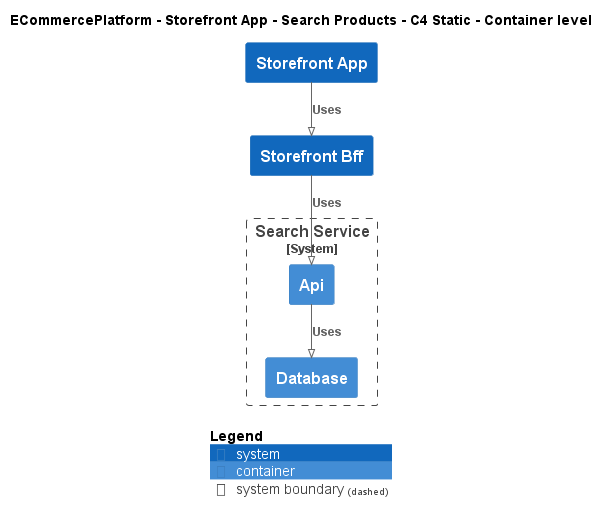

The diagram above was rendered by PlantUML. Its source (embedded in the PNG):
@startuml
!pragma layout smetana
!include ..\..\..\..\..\.c4s\C4_Container.puml

AddElementTag("c4interflow:lifecycle:new", $bgColor=green, $fontColor=#ffffff, $borderColor=green, $shadowing="False")
AddElementTag("c4interflow:lifecycle:changed", $bgColor=orange, $fontColor=#ffffff, $borderColor=orange, $shadowing="False")
AddElementTag("c4interflow:lifecycle:removed", $bgColor=red, $fontColor=#ffffff, $borderColor=red, $shadowing="False")

AddRelTag("c4interflow:lifecycle:new", $textColor=green, $lineColor=green)
AddRelTag("c4interflow:lifecycle:changed", $textColor=orange, $lineColor=orange)
AddRelTag("c4interflow:lifecycle:removed", $textColor=red, $lineColor=red)

SHOW_PERSON_PORTRAIT()
LAYOUT_TOP_DOWN()

skinparam linetype polyline

title ECommercePlatform - Storefront App - Search Products - C4 Static - Container level

System(ECommercePlatform.SoftwareSystems.StorefrontApp, "Storefront App", "")
System(ECommercePlatform.SoftwareSystems.StorefrontBff, "Storefront Bff", "")

System_Boundary(ECommercePlatform.SoftwareSystems.SearchService, "Search Service") {
    Container(ECommercePlatform.SoftwareSystems.SearchService.Containers.Api, "Api", "", "")
    Container(ECommercePlatform.SoftwareSystems.SearchService.Containers.Database, "Database", "", "")
}

Rel(ECommercePlatform.SoftwareSystems.StorefrontApp, ECommercePlatform.SoftwareSystems.StorefrontBff, "Uses")
Rel(ECommercePlatform.SoftwareSystems.StorefrontBff, ECommercePlatform.SoftwareSystems.SearchService.Containers.Api, "Uses")
Rel(ECommercePlatform.SoftwareSystems.SearchService.Containers.Api, ECommercePlatform.SoftwareSystems.SearchService.Containers.Database, "Uses")


SHOW_LEGEND()
@enduml